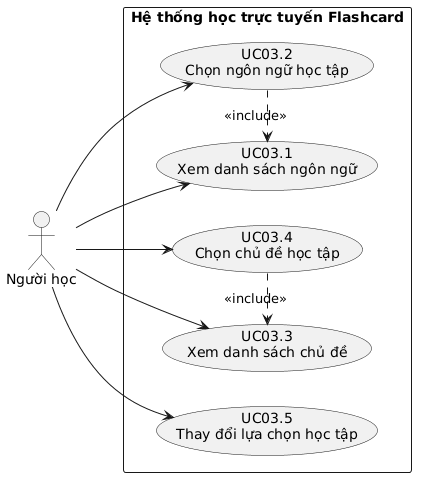

The diagram above was rendered by PlantUML. Its source (embedded in the PNG):
@startuml
left to right direction

actor "Người học" as Learner

rectangle "Hệ thống học trực tuyến Flashcard" {
  usecase "UC03.1\nXem danh sách ngôn ngữ" as UC031
  usecase "UC03.2\nChọn ngôn ngữ học tập" as UC032
  usecase "UC03.3\nXem danh sách chủ đề" as UC033
  usecase "UC03.4\nChọn chủ đề học tập" as UC034
  usecase "UC03.5\nThay đổi lựa chọn học tập" as UC035
}

Learner --> UC031
Learner --> UC032
Learner --> UC033
Learner --> UC034
Learner --> UC035

UC032 .> UC031 : <<include>>
UC034 .> UC033 : <<include>>
@enduml